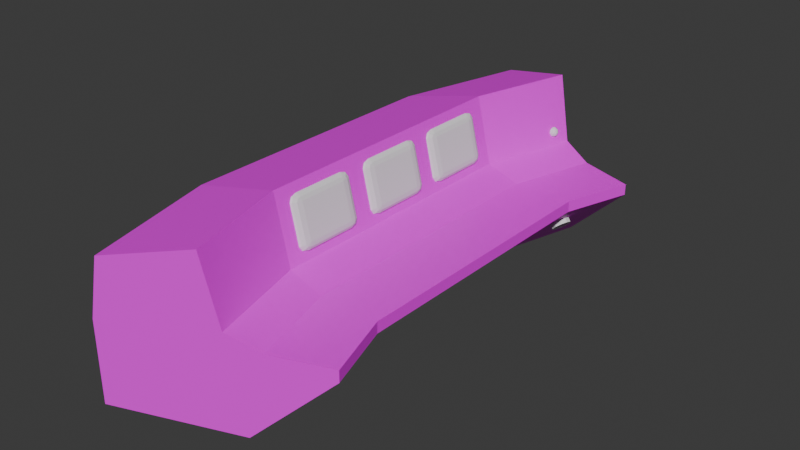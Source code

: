 # Source: Console.blend  (saved by Blender 5.1.30; exported with 4.5.12 LTS)
import bpy
from mathutils import Matrix  # noqa: F401  (used for matrix-valued properties, if any)

bpy.ops.wm.read_factory_settings(use_empty=True)
scene = bpy.context.scene
scene.name = 'Scene'

# ---- collections
col_collection = bpy.data.collections.new('Collection'); scene.collection.children.link(col_collection)

# ---- images (referenced by path relative to the original .blend; pixels are not part of the script)
import os
ASSET_DIR = os.environ.get("B2B_ASSET_DIR", "")  # directory of the original .blend (textures are referenced by path, not embedded)
HERE = os.path.dirname(os.path.abspath(__file__))  # packed textures are extracted next to this script under _unpacked/

def load_image(name, relpath, width, height, colorspace="sRGB"):
    """Load a texture the original file referenced (path relative to the .blend, or extracted next to this script)."""
    p = next((c for c in (os.path.join(HERE, relpath), os.path.join(ASSET_DIR, relpath)) if relpath and os.path.exists(c)), "")
    if p:
        img = bpy.data.images.load(p, check_existing=True)
        img.name = name
    else:  # same state as the original file: an image datablock whose file is absent (Cycles renders it pink)
        img = bpy.data.images.new(name, width, height)
        img.source = "FILE"
        img.filepath = "//" + (relpath or name)
    img.colorspace_settings.name = colorspace
    return img
img_material_001_base_color = load_image('Material.001 Base Color', 'ConsoleTexture.png', 1024, 1024, 'sRGB')
img_material_001_base_color_003 = load_image('Material.001 Base Color.003', 'ConsoleTexture.png', 1024, 1024, 'sRGB')

# ---- materials (node trees are filled in below, after node groups)
mat_material_001 = bpy.data.materials.new('Material.001')
mat_material_001.alpha_threshold = 0.0
mat_material_001.use_backface_culling_lightprobe_volume = False
mat_material_001.roughness = 0.5
mat_material_001.line_color = (0.0, 0.0, 0.0, 1.0)
mat_material_004 = bpy.data.materials.new('Material.004')
mat_material_004.alpha_threshold = 0.0
mat_material_004.use_backface_culling_lightprobe_volume = False
mat_material_004.roughness = 0.5
mat_material_004.line_color = (0.0, 0.0, 0.0, 1.0)

# ---- material node trees
mat_material_001.use_nodes = True; mat_material_001.node_tree.nodes.clear()
_N = mat_material_001.node_tree.nodes; _L = mat_material_001.node_tree.links
n0 = _N.new('ShaderNodeOutputMaterial'); n0.name = 'Material Output'; n0.location = (200, 100)
n1 = _N.new('ShaderNodeBsdfPrincipled'); n1.name = 'Principled BSDF'; n1.location = (-200, 100)
n2 = _N.new('ShaderNodeTexImage'); n2.name = 'Image Texture'; n2.location = (-490, 60)
n2.image = img_material_001_base_color
_L.new(n1.outputs[0], n0.inputs[0])
_L.new(n2.outputs[0], n1.inputs[0])
n0.is_active_output = True
mat_material_004.use_nodes = True; mat_material_004.node_tree.nodes.clear()
_N = mat_material_004.node_tree.nodes; _L = mat_material_004.node_tree.links
n0 = _N.new('ShaderNodeOutputMaterial'); n0.name = 'Material Output'; n0.location = (200, 100)
n1 = _N.new('ShaderNodeBsdfPrincipled'); n1.name = 'Principled BSDF'; n1.location = (-200, 100)
n2 = _N.new('ShaderNodeTexImage'); n2.name = 'Image Texture'; n2.location = (-490, 60)
n2.image = img_material_001_base_color_003
_L.new(n1.outputs[0], n0.inputs[0])
_L.new(n2.outputs[0], n1.inputs[0])
n0.is_active_output = True

# ---- world
world_world = bpy.data.worlds.new('World'); scene.world = world_world
world_world.use_nodes = True; world_world.node_tree.nodes.clear()
_N = world_world.node_tree.nodes; _L = world_world.node_tree.links
n0 = _N.new('ShaderNodeOutputWorld'); n0.name = 'World Output'; n0.location = (200, 100)
n1 = _N.new('ShaderNodeBackground'); n1.name = 'Background'; n1.location = (-200, 100)
n1.inputs[0].default_value = (0.05088, 0.05088, 0.05088, 1.0)
_L.new(n1.outputs[0], n0.inputs[0])
n0.is_active_output = True
world_world.color = (0.05088, 0.05088, 0.05088)
world_world.sun_shadow_jitter_overblur = 0.0

# ---- meshes
me_cube = bpy.data.meshes.new('Cube')
me_cube.from_pydata([(2.0, 2.968, 0.8673), (2.0, 2.968, 0.6312), (0.3617, -2.682, 0.6317), (2.0, -2.968, 0.8673), (2.0, -2.968, 0.6312), (0.3617, 2.682, 0.6317), (-2.436, 2.968, 0.8673), (-2.436, 2.968, -0.8673), (-2.436, -2.968, 0.8673), (-2.436, -2.968, -0.8673), (0.0, -2.968, -0.8673), (-0.3332, -2.968, 2.563), (-2.223, -2.968, 2.104), (-2.223, 2.968, 2.104), (-0.3332, 2.968, 2.563), (0.7155, -2.968, 0.8673), (0.0, -2.968, 1.128), (0.3506, -2.968, -0.8673), (2.0, -2.968, 0.6312), (0.0, 2.968, 1.128), (0.7155, 2.968, 0.8673), (-2.436, -2.968, -0.8673), (-2.436, -2.968, 0.8673), (0.3506, -2.968, -0.8673), (0.3506, 2.968, -0.8673), (2.0, -2.682, 0.6312), (2.0, 2.682, 0.6312), (0.3617, -2.682, -0.8571), (0.3617, 2.682, -0.8571), (2.0, -2.682, 0.6317), (2.0, 2.682, 0.6317), (2.0, -2.968, 0.8673), (0.0, -2.968, -0.8673), (-0.3332, -2.968, 2.563), (-2.223, -2.968, 2.104), (0.7155, -2.968, 0.8673), (0.0, -2.968, 1.128)], [], [(9, 8, 6, 7), (4, 23, 24, 1, 26, 28, 27, 25), (1, 0, 3, 4, 25, 29, 30, 26), (14, 13, 12, 11), (6, 8, 12, 13), (10, 23, 17, 32), (3, 15, 35, 31), (19, 16, 15, 20), (9, 10, 32, 21), (0, 20, 15, 3), (15, 16, 36, 35), (16, 19, 14, 11), (12, 8, 22, 34), (6, 13, 14, 19, 20, 0, 1, 24, 7), (11, 12, 34, 33), (28, 5, 2, 27), (26, 30, 5, 28), (25, 27, 2, 29), (2, 5, 30, 29), (4, 3, 31, 18), (8, 9, 21, 22), (16, 11, 33, 36), (23, 4, 18, 17), (7, 24, 23, 10, 9), (36, 33, 34, 22, 21, 32, 17, 18, 31, 35)])
_uv = me_cube.uv_layers.new(name='UVMap')
_uv.uv.foreach_set('vector', [0.6054, 0.4678, 0.6054, 0.1951, 0.8783, 0.1951, 0.8783, 0.4678, 0.2729, 0.5768, 0.2729, 0.8213, 0.0, 0.8213, 0.0, 0.5768, 0.01314, 0.5768, 0.01314, 0.8196, 0.2598, 0.8196, 0.2598, 0.5768, 0.0, 0.5768, 0.0, 0.5398, 0.2729, 0.5398, 0.2729, 0.5768, 0.2598, 0.5768, 0.2598, 0.5768, 0.01314, 0.5768, 0.01314, 0.5768, 0.7955, 0.4678, 0.9386, 0.4678, 0.9386, 0.7407, 0.7955, 0.7407, 0.8783, 0.1951, 0.6054, 0.1951, 0.6054, 0.0, 0.8783, 0.0, 0.3027, 0.5398, 0.3027, 0.5398, 0.3027, 0.5398, 0.3027, 0.5398, 0.3027, 0.5398, 0.3027, 0.5398, 0.3027, 0.5398, 0.3027, 0.5398, 1.0, -5.842e-09, 1.0, 0.2729, 0.9631, 0.2729, 0.9631, -8.626e-09, 0.3027, 0.5398, 0.3027, 0.5398, 0.3027, 0.5398, 0.3027, 0.5398, 0.8783, -1.503e-08, 0.9631, -8.626e-09, 0.9631, 0.2729, 0.8783, 0.2729, 0.3027, 0.5398, 0.3027, 0.5398, 0.3027, 0.5398, 0.3027, 0.5398, 0.496, 0.5398, 0.496, 0.8128, 0.2729, 0.8128, 0.2729, 0.5398, 0.3027, 0.5398, 0.3027, 0.5398, 0.3027, 0.5398, 0.3027, 0.5398, 0.0, 0.2669, 0.01453, 0.07223, 0.1435, 0.0, 0.1662, 0.2258, 0.215, 0.2669, 0.3027, 0.2669, 0.3027, 0.304, 0.1901, 0.5398, 0.0, 0.5398, 0.3027, 0.5398, 0.3027, 0.5398, 0.3027, 0.5398, 0.3027, 0.5398, 0.01314, 0.8196, 0.01314, 0.5862, 0.2598, 0.5862, 0.2598, 0.8196, 0.7172, 0.7408, 0.7172, 0.7407, 0.829, 0.7407, 0.829, 0.975, 0.9407, 0.7408, 0.829, 0.975, 0.829, 0.7407, 0.9407, 0.7407, 0.7172, 0.7407, 0.7172, 0.9874, 0.6054, 0.9874, 0.6054, 0.7407, 0.3027, 0.5398, 0.3027, 0.5398, 0.3027, 0.5398, 0.3027, 0.5398, 0.3027, 0.5398, 0.3027, 0.5398, 0.3027, 0.5398, 0.3027, 0.5398, 0.3027, 0.5398, 0.3027, 0.5398, 0.3027, 0.5398, 0.3027, 0.5398, 0.3027, 0.5398, 0.3027, 0.5398, 0.3027, 0.5398, 0.3027, 0.5398, 0.7955, 0.7407, 0.6054, 0.7407, 0.6054, 0.4678, 0.6293, 0.4678, 0.7955, 0.4678, 0.4392, 0.2258, 0.4619, 0.0, 0.5909, 0.07223, 0.6054, 0.2669, 0.6054, 0.5398, 0.4392, 0.5398, 0.4152, 0.5398, 0.3027, 0.304, 0.3027, 0.2669, 0.3903, 0.2669])
me_cube.materials.append(mat_material_001)
me_cube.use_mirror_vertex_groups = False
me_cube.update()
me_cube.normals_split_custom_set([tuple(v) for v in zip(*[iter([-1.0, 0.0, 0.0, -1.0, 0.0, 0.0, -1.0, 0.0, 0.0, -1.0, 0.0, 0.0, 0.6724, 0.0, -0.7402, 0.6724, 0.0, -0.7402, 0.6724, 0.0, -0.7402, 0.6724, 0.0, -0.7402, 0.6724, 0.0, -0.7402, 0.6724, 0.0, -0.7402, 0.6724, 0.0, -0.7402, 0.6724, 0.0, -0.7402, 1.0, 0.0, 0.0, 1.0, 0.0, 0.0, 1.0, 0.0, 0.0, 1.0, 0.0, 0.0, 1.0, 0.0, 0.0, 1.0, 0.0, 0.0, 1.0, 0.0, 0.0, 1.0, 0.0, 0.0, -0.236, 0.0, 0.9718, -0.236, 0.0, 0.9718, -0.236, 0.0, 0.9718, -0.236, 0.0, 0.9718, -0.9855, 0.0, 0.1696, -0.9855, 0.0, 0.1696, -0.9855, 0.0, 0.1696, -0.9855, 0.0, 0.1696, 0.0, 0.0, 1.0, 0.0, 0.0, 1.0, 0.0, 0.0, 1.0, 0.0, 0.0, 1.0, 0.0, 0.0, 1.0, 0.0, 0.0, 1.0, 0.0, 0.0, 1.0, 0.0, 0.0, 1.0, 0.3426, 0.0, 0.9395, 0.3426, 0.0, 0.9395, 0.3426, 0.0, 0.9395, 0.3426, 0.0, 0.9395, 0.0, 0.0, 1.0, 0.0, 0.0, 1.0, 0.0, 0.0, 1.0, 0.0, 0.0, 1.0, 0.0, 0.0, 1.0, 0.0, 0.0, 1.0, 0.0, 0.0, 1.0, 0.0, 0.0, 1.0, 0.0, 0.0, 1.0, 0.0, 0.0, 1.0, 0.0, 0.0, 1.0, 0.0, 0.0, 1.0, 0.9741, 0.0, 0.2261, 0.9741, 0.0, 0.2261, 0.9741, 0.0, 0.2261, 0.9741, 0.0, 0.2261, 0.0, 0.0, 1.0, 0.0, 0.0, 1.0, 0.0, 0.0, 1.0, 0.0, 0.0, 1.0, 0.0, 1.0, 9.749e-08, 0.0, 1.0, 9.749e-08, 0.0, 1.0, 9.749e-08, 0.0, 1.0, 9.749e-08, 0.0, 1.0, 9.749e-08, 0.0, 1.0, 9.749e-08, 0.0, 1.0, 9.749e-08, 0.0, 1.0, 9.749e-08, 0.0, 1.0, 9.749e-08, 0.0, 0.0, 1.0, 0.0, 0.0, 1.0, 0.0, 0.0, 1.0, 0.0, 0.0, 1.0, 1.0, 0.0, 0.0, 1.0, 0.0, 0.0, 1.0, 0.0, 0.0, 1.0, 0.0, 0.0, 0.0, -1.0, 0.0, 0.0, -1.0, 0.0, 0.0, -1.0, 0.0, 0.0, -1.0, 0.0, 0.0, 1.0, 0.0, 0.0, 1.0, 0.0, 0.0, 1.0, 0.0, 0.0, 1.0, 0.0, 0.0, 0.0, -1.0, 0.0, 0.0, -1.0, 0.0, 0.0, -1.0, 0.0, 0.0, -1.0, 0.0, 0.0, 0.0, 0.0, 0.0, 0.0, 0.0, 0.0, 0.0, 0.0, 0.0, 0.0, 0.0, 0.0, 0.0, 0.0, 0.0, 0.0, 0.0, 0.0, 0.0, 0.0, 0.0, 0.0, 0.0, 0.0, 1.0, 0.0, 0.0, 1.0, 0.0, 0.0, 1.0, 0.0, 0.0, 1.0, 0.0, 0.0, 1.0, 0.0, 0.0, 1.0, 0.0, 0.0, 1.0, 0.0, 0.0, 1.0, 0.0, 0.0, -1.0, 0.0, 0.0, -1.0, 0.0, 0.0, -1.0, 0.0, 0.0, -1.0, 0.0, 0.0, -1.0, 0.0, -1.0, 9.749e-08, 0.0, -1.0, 9.749e-08, 0.0, -1.0, 9.749e-08, 0.0, -1.0, 9.749e-08, 0.0, -1.0, 9.749e-08, 0.0, -1.0, 9.749e-08, 0.0, -1.0, 9.749e-08, 0.0, -1.0, 9.749e-08, 0.0, -1.0, 9.749e-08, 0.0, -1.0, 9.749e-08])] * 3)])
me_cube_002 = bpy.data.meshes.new('Cube.002')
me_cube_002.from_pydata([(1.212, 0.6924, -0.6924), (0.9087, 0.9248, -0.9248), (1.172, 0.8086, -0.8086), (1.061, 0.8936, -0.8936), (1.212, 0.6924, 0.6924), (0.9087, 0.9248, 0.9248), (1.172, 0.8086, 0.8086), (1.061, 0.8936, 0.8936), (1.212, -0.6964, -0.6827), (0.9087, -1.0, -0.7431), (1.172, -0.8482, -0.7129), (1.061, -0.9593, -0.735), (1.212, -0.6827, -0.6964), (0.9087, -0.7431, -1.0), (1.172, -0.7129, -0.8482), (1.061, -0.735, -0.9593), (1.212, 0.6964, -0.6827), (0.9087, 1.0, -0.7431), (1.172, 0.8482, -0.7129), (1.061, 0.9593, -0.735), (1.212, 0.6827, -0.6964), (0.9087, 0.7431, -1.0), (1.172, 0.7129, -0.8482), (1.061, 0.735, -0.9593), (1.212, 0.6827, 0.6964), (0.9087, 0.7431, 1.0), (1.172, 0.7129, 0.8482), (1.061, 0.735, 0.9593), (1.212, -0.6964, 0.6827), (0.9087, -1.0, 0.7431), (1.172, -0.8482, 0.7129), (1.061, -0.9593, 0.735), (1.212, -0.6827, 0.6964), (0.9087, -0.7431, 1.0), (1.172, -0.7129, 0.8482), (1.061, -0.735, 0.9593), (1.212, -0.6924, -0.6924), (0.9087, -0.9248, -0.9248), (1.172, -0.8086, -0.8086), (1.061, -0.8936, -0.8936), (1.212, -0.6924, 0.6924), (0.9087, -0.9248, 0.9248), (1.172, -0.8086, 0.8086), (1.061, -0.8936, 0.8936), (1.212, 0.6964, 0.6827), (0.9087, 1.0, 0.7431), (1.172, 0.8482, 0.7129), (1.061, 0.9593, 0.735)], [], [(16, 0, 2, 18), (18, 2, 3, 19), (19, 3, 1, 17), (32, 24, 26, 34), (34, 26, 27, 35), (35, 27, 25, 33), (40, 32, 34, 42), (42, 34, 35, 43), (43, 35, 33, 41), (12, 36, 38, 14), (14, 38, 39, 15), (15, 39, 37, 13), (24, 4, 6, 26), (26, 6, 7, 27), (27, 7, 5, 25), (20, 12, 14, 22), (22, 14, 15, 23), (23, 15, 13, 21), (28, 40, 42, 30), (30, 42, 43, 31), (31, 43, 41, 29), (8, 28, 30, 10), (10, 30, 31, 11), (11, 31, 29, 9), (4, 44, 46, 6), (6, 46, 47, 7), (7, 47, 45, 5), (0, 20, 22, 2), (2, 22, 23, 3), (3, 23, 21, 1), (44, 16, 18, 46), (46, 18, 19, 47), (47, 19, 17, 45), (36, 8, 10, 38), (38, 10, 11, 39), (39, 11, 9, 37), (20, 0, 16, 44, 4, 24, 32, 40, 28, 8, 36, 12)])
_uv = me_cube_002.uv_layers.new(name='UVMap')
_uv.uv.foreach_set('vector', [0.2232, 0.767, 0.2247, 0.7708, 0.1751, 0.8199, 0.1624, 0.7798, 0.1624, 0.7798, 0.1751, 0.8199, 0.09203, 0.9012, 0.05292, 0.7879, 0.05292, 0.7879, 0.09203, 0.9012, 0.06025, 0.9316, -0.001204, 0.7876, 0.7715, 0.2242, 0.2286, 0.2242, 0.2156, 0.164, 0.7844, 0.164, 0.7844, 0.164, 0.2156, 0.164, 0.2075, 0.05566, 0.7926, 0.05569, 0.7926, 0.05569, 0.2075, 0.05566, 0.2078, 0.002043, 0.7923, 0.002079, 0.7753, 0.2257, 0.7715, 0.2242, 0.7844, 0.164, 0.8249, 0.1767, 0.8249, 0.1767, 0.7844, 0.164, 0.7926, 0.05569, 0.9075, 0.09485, 0.9075, 0.09485, 0.7926, 0.05569, 0.7923, 0.002079, 0.9387, 0.06394, 0.7714, 0.7724, 0.7753, 0.7709, 0.8248, 0.8199, 0.7844, 0.8325, 0.7844, 0.8325, 0.8248, 0.8199, 0.9075, 0.9017, 0.7925, 0.9409, 0.7925, 0.9409, 0.9075, 0.9017, 0.9387, 0.9326, 0.7922, 0.9945, 0.2286, 0.2242, 0.2247, 0.2257, 0.1752, 0.1766, 0.2156, 0.164, 0.2156, 0.164, 0.1752, 0.1766, 0.09208, 0.09525, 0.2075, 0.05566, 0.2075, 0.05566, 0.09208, 0.09525, 0.0603, 0.0649, 0.2078, 0.002043, 0.2285, 0.7723, 0.7714, 0.7724, 0.7844, 0.8325, 0.2156, 0.8325, 0.2156, 0.8325, 0.7844, 0.8325, 0.7925, 0.9409, 0.2074, 0.9408, 0.2074, 0.9408, 0.7925, 0.9409, 0.7922, 0.9945, 0.2077, 0.9945, 0.7768, 0.2295, 0.7753, 0.2257, 0.8249, 0.1767, 0.8376, 0.2167, 0.8376, 0.2167, 0.8249, 0.1767, 0.9075, 0.09485, 0.9471, 0.2087, 0.9471, 0.2087, 0.9075, 0.09485, 0.9387, 0.06394, 1.001, 0.209, 0.7768, 0.767, 0.7768, 0.2295, 0.8376, 0.2167, 0.8376, 0.7799, 0.8376, 0.7799, 0.8376, 0.2167, 0.9471, 0.2087, 0.947, 0.7879, 0.947, 0.7879, 0.9471, 0.2087, 1.001, 0.209, 1.001, 0.7876, 0.2247, 0.2257, 0.2232, 0.2295, 0.1624, 0.2167, 0.1752, 0.1766, 0.1752, 0.1766, 0.1624, 0.2167, 0.05296, 0.2086, 0.09208, 0.09525, 0.09208, 0.09525, 0.05296, 0.2086, -0.001169, 0.2089, 0.0603, 0.0649, 0.2247, 0.7708, 0.2285, 0.7723, 0.2156, 0.8325, 0.1751, 0.8199, 0.1751, 0.8199, 0.2156, 0.8325, 0.2074, 0.9408, 0.09203, 0.9012, 0.09203, 0.9012, 0.2074, 0.9408, 0.2077, 0.9945, 0.06025, 0.9316, 0.2232, 0.2295, 0.2232, 0.767, 0.1624, 0.7798, 0.1624, 0.2167, 0.1624, 0.2167, 0.1624, 0.7798, 0.05292, 0.7879, 0.05296, 0.2086, 0.05296, 0.2086, 0.05292, 0.7879, -0.001204, 0.7876, -0.001169, 0.2089, 0.7753, 0.7709, 0.7768, 0.767, 0.8376, 0.7799, 0.8248, 0.8199, 0.8248, 0.8199, 0.8376, 0.7799, 0.947, 0.7879, 0.9075, 0.9017, 0.9075, 0.9017, 0.947, 0.7879, 1.001, 0.7876, 0.9387, 0.9326, 0.2285, 0.7723, 0.2247, 0.7708, 0.2232, 0.767, 0.2232, 0.2295, 0.2247, 0.2257, 0.2286, 0.2242, 0.7715, 0.2242, 0.7753, 0.2257, 0.7768, 0.2295, 0.7768, 0.767, 0.7753, 0.7709, 0.7714, 0.7724])
me_cube_002.update()
me_cube_003 = bpy.data.meshes.new('Cube.003')
me_cube_003.from_pydata([(1.212, 0.6924, -0.6924), (0.9087, 0.9248, -0.9248), (1.172, 0.8086, -0.8086), (1.061, 0.8936, -0.8936), (1.212, 0.6924, 0.6924), (0.9087, 0.9248, 0.9248), (1.172, 0.8086, 0.8086), (1.061, 0.8936, 0.8936), (1.212, -0.6964, -0.6827), (0.9087, -1.0, -0.7431), (1.172, -0.8482, -0.7129), (1.061, -0.9593, -0.735), (1.212, -0.6827, -0.6964), (0.9087, -0.7431, -1.0), (1.172, -0.7129, -0.8482), (1.061, -0.735, -0.9593), (1.212, 0.6964, -0.6827), (0.9087, 1.0, -0.7431), (1.172, 0.8482, -0.7129), (1.061, 0.9593, -0.735), (1.212, 0.6827, -0.6964), (0.9087, 0.7431, -1.0), (1.172, 0.7129, -0.8482), (1.061, 0.735, -0.9593), (1.212, 0.6827, 0.6964), (0.9087, 0.7431, 1.0), (1.172, 0.7129, 0.8482), (1.061, 0.735, 0.9593), (1.212, -0.6964, 0.6827), (0.9087, -1.0, 0.7431), (1.172, -0.8482, 0.7129), (1.061, -0.9593, 0.735), (1.212, -0.6827, 0.6964), (0.9087, -0.7431, 1.0), (1.172, -0.7129, 0.8482), (1.061, -0.735, 0.9593), (1.212, -0.6924, -0.6924), (0.9087, -0.9248, -0.9248), (1.172, -0.8086, -0.8086), (1.061, -0.8936, -0.8936), (1.212, -0.6924, 0.6924), (0.9087, -0.9248, 0.9248), (1.172, -0.8086, 0.8086), (1.061, -0.8936, 0.8936), (1.212, 0.6964, 0.6827), (0.9087, 1.0, 0.7431), (1.172, 0.8482, 0.7129), (1.061, 0.9593, 0.735)], [], [(16, 0, 2, 18), (18, 2, 3, 19), (19, 3, 1, 17), (32, 24, 26, 34), (34, 26, 27, 35), (35, 27, 25, 33), (40, 32, 34, 42), (42, 34, 35, 43), (43, 35, 33, 41), (12, 36, 38, 14), (14, 38, 39, 15), (15, 39, 37, 13), (24, 4, 6, 26), (26, 6, 7, 27), (27, 7, 5, 25), (20, 12, 14, 22), (22, 14, 15, 23), (23, 15, 13, 21), (28, 40, 42, 30), (30, 42, 43, 31), (31, 43, 41, 29), (8, 28, 30, 10), (10, 30, 31, 11), (11, 31, 29, 9), (4, 44, 46, 6), (6, 46, 47, 7), (7, 47, 45, 5), (0, 20, 22, 2), (2, 22, 23, 3), (3, 23, 21, 1), (44, 16, 18, 46), (46, 18, 19, 47), (47, 19, 17, 45), (36, 8, 10, 38), (38, 10, 11, 39), (39, 11, 9, 37), (20, 0, 16, 44, 4, 24, 32, 40, 28, 8, 36, 12)])
_uv = me_cube_003.uv_layers.new(name='UVMap')
_uv.uv.foreach_set('vector', [0.2232, 0.767, 0.2247, 0.7708, 0.1751, 0.8199, 0.1624, 0.7798, 0.1624, 0.7798, 0.1751, 0.8199, 0.09203, 0.9012, 0.05292, 0.7879, 0.05292, 0.7879, 0.09203, 0.9012, 0.06025, 0.9316, -0.001204, 0.7876, 0.7715, 0.2242, 0.2286, 0.2242, 0.2156, 0.164, 0.7844, 0.164, 0.7844, 0.164, 0.2156, 0.164, 0.2075, 0.05566, 0.7926, 0.05569, 0.7926, 0.05569, 0.2075, 0.05566, 0.2078, 0.002043, 0.7923, 0.002079, 0.7753, 0.2257, 0.7715, 0.2242, 0.7844, 0.164, 0.8249, 0.1767, 0.8249, 0.1767, 0.7844, 0.164, 0.7926, 0.05569, 0.9075, 0.09485, 0.9075, 0.09485, 0.7926, 0.05569, 0.7923, 0.002079, 0.9387, 0.06394, 0.7714, 0.7724, 0.7753, 0.7709, 0.8248, 0.8199, 0.7844, 0.8325, 0.7844, 0.8325, 0.8248, 0.8199, 0.9075, 0.9017, 0.7925, 0.9409, 0.7925, 0.9409, 0.9075, 0.9017, 0.9387, 0.9326, 0.7922, 0.9945, 0.2286, 0.2242, 0.2247, 0.2257, 0.1752, 0.1766, 0.2156, 0.164, 0.2156, 0.164, 0.1752, 0.1766, 0.09208, 0.09525, 0.2075, 0.05566, 0.2075, 0.05566, 0.09208, 0.09525, 0.0603, 0.0649, 0.2078, 0.002043, 0.2285, 0.7723, 0.7714, 0.7724, 0.7844, 0.8325, 0.2156, 0.8325, 0.2156, 0.8325, 0.7844, 0.8325, 0.7925, 0.9409, 0.2074, 0.9408, 0.2074, 0.9408, 0.7925, 0.9409, 0.7922, 0.9945, 0.2077, 0.9945, 0.7768, 0.2295, 0.7753, 0.2257, 0.8249, 0.1767, 0.8376, 0.2167, 0.8376, 0.2167, 0.8249, 0.1767, 0.9075, 0.09485, 0.9471, 0.2087, 0.9471, 0.2087, 0.9075, 0.09485, 0.9387, 0.06394, 1.001, 0.209, 0.7768, 0.767, 0.7768, 0.2295, 0.8376, 0.2167, 0.8376, 0.7799, 0.8376, 0.7799, 0.8376, 0.2167, 0.9471, 0.2087, 0.947, 0.7879, 0.947, 0.7879, 0.9471, 0.2087, 1.001, 0.209, 1.001, 0.7876, 0.2247, 0.2257, 0.2232, 0.2295, 0.1624, 0.2167, 0.1752, 0.1766, 0.1752, 0.1766, 0.1624, 0.2167, 0.05296, 0.2086, 0.09208, 0.09525, 0.09208, 0.09525, 0.05296, 0.2086, -0.001169, 0.2089, 0.0603, 0.0649, 0.2247, 0.7708, 0.2285, 0.7723, 0.2156, 0.8325, 0.1751, 0.8199, 0.1751, 0.8199, 0.2156, 0.8325, 0.2074, 0.9408, 0.09203, 0.9012, 0.09203, 0.9012, 0.2074, 0.9408, 0.2077, 0.9945, 0.06025, 0.9316, 0.2232, 0.2295, 0.2232, 0.767, 0.1624, 0.7798, 0.1624, 0.2167, 0.1624, 0.2167, 0.1624, 0.7798, 0.05292, 0.7879, 0.05296, 0.2086, 0.05296, 0.2086, 0.05292, 0.7879, -0.001204, 0.7876, -0.001169, 0.2089, 0.7753, 0.7709, 0.7768, 0.767, 0.8376, 0.7799, 0.8248, 0.8199, 0.8248, 0.8199, 0.8376, 0.7799, 0.947, 0.7879, 0.9075, 0.9017, 0.9075, 0.9017, 0.947, 0.7879, 1.001, 0.7876, 0.9387, 0.9326, 0.2285, 0.7723, 0.2247, 0.7708, 0.2232, 0.767, 0.2232, 0.2295, 0.2247, 0.2257, 0.2286, 0.2242, 0.7715, 0.2242, 0.7753, 0.2257, 0.7768, 0.2295, 0.7768, 0.767, 0.7753, 0.7709, 0.7714, 0.7724])
me_cube_003.update()
me_cube_004 = bpy.data.meshes.new('Cube.004')
me_cube_004.from_pydata([(1.212, 0.6924, -0.6924), (0.9087, 0.9248, -0.9248), (1.172, 0.8086, -0.8086), (1.061, 0.8936, -0.8936), (1.212, 0.6924, 0.6924), (0.9087, 0.9248, 0.9248), (1.172, 0.8086, 0.8086), (1.061, 0.8936, 0.8936), (1.212, -0.6964, -0.6827), (0.9087, -1.0, -0.7431), (1.172, -0.8482, -0.7129), (1.061, -0.9593, -0.735), (1.212, -0.6827, -0.6964), (0.9087, -0.7431, -1.0), (1.172, -0.7129, -0.8482), (1.061, -0.735, -0.9593), (1.212, 0.6964, -0.6827), (0.9087, 1.0, -0.7431), (1.172, 0.8482, -0.7129), (1.061, 0.9593, -0.735), (1.212, 0.6827, -0.6964), (0.9087, 0.7431, -1.0), (1.172, 0.7129, -0.8482), (1.061, 0.735, -0.9593), (1.212, 0.6827, 0.6964), (0.9087, 0.7431, 1.0), (1.172, 0.7129, 0.8482), (1.061, 0.735, 0.9593), (1.212, -0.6964, 0.6827), (0.9087, -1.0, 0.7431), (1.172, -0.8482, 0.7129), (1.061, -0.9593, 0.735), (1.212, -0.6827, 0.6964), (0.9087, -0.7431, 1.0), (1.172, -0.7129, 0.8482), (1.061, -0.735, 0.9593), (1.212, -0.6924, -0.6924), (0.9087, -0.9248, -0.9248), (1.172, -0.8086, -0.8086), (1.061, -0.8936, -0.8936), (1.212, -0.6924, 0.6924), (0.9087, -0.9248, 0.9248), (1.172, -0.8086, 0.8086), (1.061, -0.8936, 0.8936), (1.212, 0.6964, 0.6827), (0.9087, 1.0, 0.7431), (1.172, 0.8482, 0.7129), (1.061, 0.9593, 0.735)], [], [(16, 0, 2, 18), (18, 2, 3, 19), (19, 3, 1, 17), (32, 24, 26, 34), (34, 26, 27, 35), (35, 27, 25, 33), (40, 32, 34, 42), (42, 34, 35, 43), (43, 35, 33, 41), (12, 36, 38, 14), (14, 38, 39, 15), (15, 39, 37, 13), (24, 4, 6, 26), (26, 6, 7, 27), (27, 7, 5, 25), (20, 12, 14, 22), (22, 14, 15, 23), (23, 15, 13, 21), (28, 40, 42, 30), (30, 42, 43, 31), (31, 43, 41, 29), (8, 28, 30, 10), (10, 30, 31, 11), (11, 31, 29, 9), (4, 44, 46, 6), (6, 46, 47, 7), (7, 47, 45, 5), (0, 20, 22, 2), (2, 22, 23, 3), (3, 23, 21, 1), (44, 16, 18, 46), (46, 18, 19, 47), (47, 19, 17, 45), (36, 8, 10, 38), (38, 10, 11, 39), (39, 11, 9, 37), (20, 0, 16, 44, 4, 24, 32, 40, 28, 8, 36, 12)])
_uv = me_cube_004.uv_layers.new(name='UVMap')
_uv.uv.foreach_set('vector', [0.2232, 0.767, 0.2247, 0.7708, 0.1751, 0.8199, 0.1624, 0.7798, 0.1624, 0.7798, 0.1751, 0.8199, 0.09203, 0.9012, 0.05292, 0.7879, 0.05292, 0.7879, 0.09203, 0.9012, 0.06025, 0.9316, -0.001204, 0.7876, 0.7715, 0.2242, 0.2286, 0.2242, 0.2156, 0.164, 0.7844, 0.164, 0.7844, 0.164, 0.2156, 0.164, 0.2075, 0.05566, 0.7926, 0.05569, 0.7926, 0.05569, 0.2075, 0.05566, 0.2078, 0.002043, 0.7923, 0.002079, 0.7753, 0.2257, 0.7715, 0.2242, 0.7844, 0.164, 0.8249, 0.1767, 0.8249, 0.1767, 0.7844, 0.164, 0.7926, 0.05569, 0.9075, 0.09485, 0.9075, 0.09485, 0.7926, 0.05569, 0.7923, 0.002079, 0.9387, 0.06394, 0.7714, 0.7724, 0.7753, 0.7709, 0.8248, 0.8199, 0.7844, 0.8325, 0.7844, 0.8325, 0.8248, 0.8199, 0.9075, 0.9017, 0.7925, 0.9409, 0.7925, 0.9409, 0.9075, 0.9017, 0.9387, 0.9326, 0.7922, 0.9945, 0.2286, 0.2242, 0.2247, 0.2257, 0.1752, 0.1766, 0.2156, 0.164, 0.2156, 0.164, 0.1752, 0.1766, 0.09208, 0.09525, 0.2075, 0.05566, 0.2075, 0.05566, 0.09208, 0.09525, 0.0603, 0.0649, 0.2078, 0.002043, 0.2285, 0.7723, 0.7714, 0.7724, 0.7844, 0.8325, 0.2156, 0.8325, 0.2156, 0.8325, 0.7844, 0.8325, 0.7925, 0.9409, 0.2074, 0.9408, 0.2074, 0.9408, 0.7925, 0.9409, 0.7922, 0.9945, 0.2077, 0.9945, 0.7768, 0.2295, 0.7753, 0.2257, 0.8249, 0.1767, 0.8376, 0.2167, 0.8376, 0.2167, 0.8249, 0.1767, 0.9075, 0.09485, 0.9471, 0.2087, 0.9471, 0.2087, 0.9075, 0.09485, 0.9387, 0.06394, 1.001, 0.209, 0.7768, 0.767, 0.7768, 0.2295, 0.8376, 0.2167, 0.8376, 0.7799, 0.8376, 0.7799, 0.8376, 0.2167, 0.9471, 0.2087, 0.947, 0.7879, 0.947, 0.7879, 0.9471, 0.2087, 1.001, 0.209, 1.001, 0.7876, 0.2247, 0.2257, 0.2232, 0.2295, 0.1624, 0.2167, 0.1752, 0.1766, 0.1752, 0.1766, 0.1624, 0.2167, 0.05296, 0.2086, 0.09208, 0.09525, 0.09208, 0.09525, 0.05296, 0.2086, -0.001169, 0.2089, 0.0603, 0.0649, 0.2247, 0.7708, 0.2285, 0.7723, 0.2156, 0.8325, 0.1751, 0.8199, 0.1751, 0.8199, 0.2156, 0.8325, 0.2074, 0.9408, 0.09203, 0.9012, 0.09203, 0.9012, 0.2074, 0.9408, 0.2077, 0.9945, 0.06025, 0.9316, 0.2232, 0.2295, 0.2232, 0.767, 0.1624, 0.7798, 0.1624, 0.2167, 0.1624, 0.2167, 0.1624, 0.7798, 0.05292, 0.7879, 0.05296, 0.2086, 0.05296, 0.2086, 0.05292, 0.7879, -0.001204, 0.7876, -0.001169, 0.2089, 0.7753, 0.7709, 0.7768, 0.767, 0.8376, 0.7799, 0.8248, 0.8199, 0.8248, 0.8199, 0.8376, 0.7799, 0.947, 0.7879, 0.9075, 0.9017, 0.9075, 0.9017, 0.947, 0.7879, 1.001, 0.7876, 0.9387, 0.9326, 0.2285, 0.7723, 0.2247, 0.7708, 0.2232, 0.767, 0.2232, 0.2295, 0.2247, 0.2257, 0.2286, 0.2242, 0.7715, 0.2242, 0.7753, 0.2257, 0.7768, 0.2295, 0.7768, 0.767, 0.7753, 0.7709, 0.7714, 0.7724])
me_cube_004.update()
me_icosphere = bpy.data.meshes.new('Icosphere')
me_icosphere.from_pydata([(0.0, 0.0, -1.0), (0.7236, -0.5257, -0.4472), (-0.2764, -0.8506, -0.4472), (-0.8944, 0.0, -0.4472), (-0.2764, 0.8506, -0.4472), (0.7236, 0.5257, -0.4472), (0.2764, -0.8506, 0.4472), (-0.7236, -0.5257, 0.4472), (-0.7236, 0.5257, 0.4472), (0.2764, 0.8506, 0.4472), (0.8944, 0.0, 0.4472), (0.0, 0.0, 1.0), (-0.1625, -0.5, -0.8507), (0.4253, -0.309, -0.8507), (0.2629, -0.809, -0.5257), (0.8506, 0.0, -0.5257), (0.4253, 0.309, -0.8507), (-0.5257, 0.0, -0.8507), (-0.6882, -0.5, -0.5257), (-0.1625, 0.5, -0.8507), (-0.6882, 0.5, -0.5257), (0.2629, 0.809, -0.5257), (0.9511, -0.309, 0.0), (0.9511, 0.309, 0.0), (0.0, -1.0, 0.0), (0.5878, -0.809, 0.0), (-0.9511, -0.309, 0.0), (-0.5878, -0.809, 0.0), (-0.5878, 0.809, 0.0), (-0.9511, 0.309, 0.0), (0.5878, 0.809, 0.0), (0.0, 1.0, 0.0), (0.6882, -0.5, 0.5257), (-0.2629, -0.809, 0.5257), (-0.8506, 0.0, 0.5257), (-0.2629, 0.809, 0.5257), (0.6882, 0.5, 0.5257), (0.1625, -0.5, 0.8507), (0.5257, 0.0, 0.8507), (-0.4253, -0.309, 0.8507), (-0.4253, 0.309, 0.8507), (0.1625, 0.5, 0.8507)], [], [(0, 13, 12), (1, 13, 15), (0, 12, 17), (0, 17, 19), (0, 19, 16), (1, 15, 22), (2, 14, 24), (3, 18, 26), (4, 20, 28), (5, 21, 30), (1, 22, 25), (2, 24, 27), (3, 26, 29), (4, 28, 31), (5, 30, 23), (6, 32, 37), (7, 33, 39), (8, 34, 40), (9, 35, 41), (10, 36, 38), (38, 41, 11), (38, 36, 41), (36, 9, 41), (41, 40, 11), (41, 35, 40), (35, 8, 40), (40, 39, 11), (40, 34, 39), (34, 7, 39), (39, 37, 11), (39, 33, 37), (33, 6, 37), (37, 38, 11), (37, 32, 38), (32, 10, 38), (23, 36, 10), (23, 30, 36), (30, 9, 36), (31, 35, 9), (31, 28, 35), (28, 8, 35), (29, 34, 8), (29, 26, 34), (26, 7, 34), (27, 33, 7), (27, 24, 33), (24, 6, 33), (25, 32, 6), (25, 22, 32), (22, 10, 32), (30, 31, 9), (30, 21, 31), (21, 4, 31), (28, 29, 8), (28, 20, 29), (20, 3, 29), (26, 27, 7), (26, 18, 27), (18, 2, 27), (24, 25, 6), (24, 14, 25), (14, 1, 25), (22, 23, 10), (22, 15, 23), (15, 5, 23), (16, 21, 5), (16, 19, 21), (19, 4, 21), (19, 20, 4), (19, 17, 20), (17, 3, 20), (17, 18, 3), (17, 12, 18), (12, 2, 18), (15, 16, 5), (15, 13, 16), (13, 0, 16), (12, 14, 2), (12, 13, 14), (13, 1, 14)])
_uv = me_icosphere.uv_layers.new(name='UVMap')
_uv.uv.foreach_set('vector', [0.1818, 0.0, 0.2273, 0.07873, 0.1364, 0.07873, 0.2727, 0.1575, 0.3182, 0.07873, 0.3636, 0.1575, 0.9091, 0.0, 0.9545, 0.07873, 0.8636, 0.07873, 0.7273, 0.0, 0.7727, 0.07873, 0.6818, 0.07873, 0.5455, 0.0, 0.5909, 0.07873, 0.5, 0.07873, 0.2727, 0.1575, 0.3636, 0.1575, 0.3182, 0.2362, 0.09091, 0.1575, 0.1818, 0.1575, 0.1364, 0.2362, 0.8182, 0.1575, 0.9091, 0.1575, 0.8636, 0.2362, 0.6364, 0.1575, 0.7273, 0.1575, 0.6818, 0.2362, 0.4545, 0.1575, 0.5455, 0.1575, 0.5, 0.2362, 0.2727, 0.1575, 0.3182, 0.2362, 0.2273, 0.2362, 0.09091, 0.1575, 0.1364, 0.2362, 0.04546, 0.2362, 0.8182, 0.1575, 0.8636, 0.2362, 0.7727, 0.2362, 0.6364, 0.1575, 0.6818, 0.2362, 0.5909, 0.2362, 0.4545, 0.1575, 0.5, 0.2362, 0.4091, 0.2362, 0.1818, 0.3149, 0.2727, 0.3149, 0.2273, 0.3937, 0.0, 0.3149, 0.09091, 0.3149, 0.04546, 0.3937, 0.7273, 0.3149, 0.8182, 0.3149, 0.7727, 0.3937, 0.5455, 0.3149, 0.6364, 0.3149, 0.5909, 0.3937, 0.3636, 0.3149, 0.4545, 0.3149, 0.4091, 0.3937, 0.4091, 0.3937, 0.5, 0.3937, 0.4545, 0.4724, 0.4091, 0.3937, 0.4545, 0.3149, 0.5, 0.3937, 0.4545, 0.3149, 0.5455, 0.3149, 0.5, 0.3937, 0.5909, 0.3937, 0.6818, 0.3937, 0.6364, 0.4724, 0.5909, 0.3937, 0.6364, 0.3149, 0.6818, 0.3937, 0.6364, 0.3149, 0.7273, 0.3149, 0.6818, 0.3937, 0.7727, 0.3937, 0.8636, 0.3937, 0.8182, 0.4724, 0.7727, 0.3937, 0.8182, 0.3149, 0.8636, 0.3937, 0.8182, 0.3149, 0.9091, 0.3149, 0.8636, 0.3937, 0.04546, 0.3937, 0.1364, 0.3937, 0.09091, 0.4724, 0.04546, 0.3937, 0.09091, 0.3149, 0.1364, 0.3937, 0.09091, 0.3149, 0.1818, 0.3149, 0.1364, 0.3937, 0.2273, 0.3937, 0.3182, 0.3937, 0.2727, 0.4724, 0.2273, 0.3937, 0.2727, 0.3149, 0.3182, 0.3937, 0.2727, 0.3149, 0.3636, 0.3149, 0.3182, 0.3937, 0.4091, 0.2362, 0.4545, 0.3149, 0.3636, 0.3149, 0.4091, 0.2362, 0.5, 0.2362, 0.4545, 0.3149, 0.5, 0.2362, 0.5455, 0.3149, 0.4545, 0.3149, 0.5909, 0.2362, 0.6364, 0.3149, 0.5455, 0.3149, 0.5909, 0.2362, 0.6818, 0.2362, 0.6364, 0.3149, 0.6818, 0.2362, 0.7273, 0.3149, 0.6364, 0.3149, 0.7727, 0.2362, 0.8182, 0.3149, 0.7273, 0.3149, 0.7727, 0.2362, 0.8636, 0.2362, 0.8182, 0.3149, 0.8636, 0.2362, 0.9091, 0.3149, 0.8182, 0.3149, 0.04546, 0.2362, 0.09091, 0.3149, 0.0, 0.3149, 0.04546, 0.2362, 0.1364, 0.2362, 0.09091, 0.3149, 0.1364, 0.2362, 0.1818, 0.3149, 0.09091, 0.3149, 0.2273, 0.2362, 0.2727, 0.3149, 0.1818, 0.3149, 0.2273, 0.2362, 0.3182, 0.2362, 0.2727, 0.3149, 0.3182, 0.2362, 0.3636, 0.3149, 0.2727, 0.3149, 0.5, 0.2362, 0.5909, 0.2362, 0.5455, 0.3149, 0.5, 0.2362, 0.5455, 0.1575, 0.5909, 0.2362, 0.5455, 0.1575, 0.6364, 0.1575, 0.5909, 0.2362, 0.6818, 0.2362, 0.7727, 0.2362, 0.7273, 0.3149, 0.6818, 0.2362, 0.7273, 0.1575, 0.7727, 0.2362, 0.7273, 0.1575, 0.8182, 0.1575, 0.7727, 0.2362, 0.8636, 0.2362, 0.9545, 0.2362, 0.9091, 0.3149, 0.8636, 0.2362, 0.9091, 0.1575, 0.9545, 0.2362, 0.9091, 0.1575, 1.0, 0.1575, 0.9545, 0.2362, 0.1364, 0.2362, 0.2273, 0.2362, 0.1818, 0.3149, 0.1364, 0.2362, 0.1818, 0.1575, 0.2273, 0.2362, 0.1818, 0.1575, 0.2727, 0.1575, 0.2273, 0.2362, 0.3182, 0.2362, 0.4091, 0.2362, 0.3636, 0.3149, 0.3182, 0.2362, 0.3636, 0.1575, 0.4091, 0.2362, 0.3636, 0.1575, 0.4545, 0.1575, 0.4091, 0.2362, 0.5, 0.07873, 0.5455, 0.1575, 0.4545, 0.1575, 0.5, 0.07873, 0.5909, 0.07873, 0.5455, 0.1575, 0.5909, 0.07873, 0.6364, 0.1575, 0.5455, 0.1575, 0.6818, 0.07873, 0.7273, 0.1575, 0.6364, 0.1575, 0.6818, 0.07873, 0.7727, 0.07873, 0.7273, 0.1575, 0.7727, 0.07873, 0.8182, 0.1575, 0.7273, 0.1575, 0.8636, 0.07873, 0.9091, 0.1575, 0.8182, 0.1575, 0.8636, 0.07873, 0.9545, 0.07873, 0.9091, 0.1575, 0.9545, 0.07873, 1.0, 0.1575, 0.9091, 0.1575, 0.3636, 0.1575, 0.4091, 0.07873, 0.4545, 0.1575, 0.3636, 0.1575, 0.3182, 0.07873, 0.4091, 0.07873, 0.3182, 0.07873, 0.3636, 0.0, 0.4091, 0.07873, 0.1364, 0.07873, 0.1818, 0.1575, 0.09091, 0.1575, 0.1364, 0.07873, 0.2273, 0.07873, 0.1818, 0.1575, 0.2273, 0.07873, 0.2727, 0.1575, 0.1818, 0.1575])
me_icosphere.update()
me_cube_005 = bpy.data.meshes.new('Cube.005')
me_cube_005.from_pydata([(0.3091, 1.11, -1.678), (1.959, 1.11, -0.1793), (-2.478, 1.11, -1.678), (-2.478, 1.11, 0.05678), (1.959, 1.11, 0.05678), (-0.3746, 1.11, 1.753), (-2.265, 1.11, 1.294), (0.674, 1.11, 0.05678), (-0.04146, 1.11, 0.3177), (0.2376, -1.134, 1.753), (0.5506, -1.02, 0.3177), (0.88, -0.9002, -1.678), (2.43, -0.3353, 0.05678), (1.223, -0.7753, 0.05678), (-1.538, -1.782, 1.294), (-1.738, -1.855, -1.678), (2.43, -0.3353, -0.1793), (-1.738, -1.855, 0.05678)], [], [(2, 0, 11, 15), (8, 7, 4, 1, 0, 2, 3, 6, 5), (1, 4, 12, 16), (11, 16, 12, 13, 10, 9, 14, 17, 15), (5, 6, 14, 9), (6, 3, 17, 14), (3, 2, 15, 17), (4, 7, 13, 12), (7, 8, 10, 13), (8, 5, 9, 10), (0, 1, 16, 11)])
_uv = me_cube_005.uv_layers.new(name='UVMap')
_uv.uv.foreach_set('vector', [0.7955, 0.4678, 0.6054, 0.4678, 0.6054, 0.4678, 0.7955, 0.4678, 1.0, 0.2729, 0.9631, 0.2729, 0.8783, 0.2729, 0.2729, 0.5768, 0.2729, 0.8213, 0.7955, 0.4678, 0.6054, 0.1951, 0.6054, 0.0, 0.7955, 0.7407, 0.2729, 0.5768, 0.2729, 0.5398, 0.2729, 0.5398, 0.2729, 0.5768, 0.1125, 0.5398, 0.0, 0.304, 0.0, 0.2669, 0.08765, 0.2669, 0.1365, 0.2258, 0.1592, 0.0, 0.2882, 0.07223, 0.3027, 0.2669, 0.3027, 0.5398, 0.7955, 0.7407, 0.9386, 0.7407, 0.9386, 0.7407, 0.7955, 0.7407, 0.6054, 0.0, 0.6054, 0.1951, 0.6054, 0.1951, 0.6054, 0.0, 0.6054, 0.1951, 0.6054, 0.4678, 0.6054, 0.4678, 0.6054, 0.1951, 0.8783, 0.2729, 0.9631, 0.2729, 0.9631, 0.2729, 0.8783, 0.2729, 0.9631, 0.2729, 1.0, 0.2729, 1.0, 0.2729, 0.9631, 0.2729, 0.496, 0.5398, 0.2729, 0.5398, 0.2729, 0.5398, 0.496, 0.5398, 0.2729, 0.8213, 0.2729, 0.5768, 0.2729, 0.5768, 0.2729, 0.8213])
me_cube_005.materials.append(mat_material_001)
me_cube_005.use_mirror_vertex_groups = False
me_cube_005.update()
me_cube_005.normals_split_custom_set([tuple(v) for v in zip(*[iter([0.0, 0.0, -1.0, 0.0, 0.0, -1.0, 0.0, 0.0, -1.0, 0.0, 0.0, -1.0, 0.0, 1.0, 0.0, 0.0, 1.0, 0.0, 0.0, 1.0, 0.0, 0.0, 1.0, 0.0, 0.0, 1.0, 0.0, 0.0, 1.0, 0.0, 0.0, 1.0, 0.0, 0.0, 1.0, 0.0, 0.0, 1.0, 0.0, 0.9508, 0.3099, 0.0, 0.9508, 0.3099, 0.0, 0.9508, 0.3099, 0.0, 0.9508, 0.3099, 0.0, 0.3425, -0.9395, 5.789e-08, 0.3425, -0.9395, 5.789e-08, 0.3425, -0.9395, 5.789e-08, 0.3425, -0.9395, 5.789e-08, 0.3425, -0.9395, 5.789e-08, 0.3425, -0.9395, 5.789e-08, 0.3425, -0.9395, 5.789e-08, 0.3425, -0.9395, 5.789e-08, 0.3425, -0.9395, 5.789e-08, -0.2324, -0.06057, 0.9707, -0.2324, -0.06057, 0.9707, -0.2324, -0.06057, 0.9707, -0.2324, -0.06057, 0.9707, -0.9565, -0.2394, 0.1667, -0.9565, -0.2394, 0.1667, -0.9565, -0.2394, 0.1667, -0.9565, -0.2394, 0.1667, -0.9703, -0.242, 0.0, -0.9703, -0.242, 0.0, -0.9703, -0.242, 0.0, -0.9703, -0.242, 0.0, 8.517e-10, 0.0, 1.0, 8.517e-10, 0.0, 1.0, 8.517e-10, 0.0, 1.0, 8.517e-10, 0.0, 1.0, 0.3356, 0.09533, 0.9372, 0.3356, 0.09533, 0.9372, 0.3356, 0.09533, 0.9372, 0.3356, 0.09533, 0.9372, 0.9401, 0.2588, 0.2219, 0.9401, 0.2588, 0.2219, 0.9401, 0.2588, 0.2219, 0.9401, 0.2588, 0.2219, 0.6516, 0.1965, -0.7326, 0.6516, 0.1965, -0.7326, 0.6516, 0.1965, -0.7326, 0.6516, 0.1965, -0.7326])] * 3)])
me_cube_006 = bpy.data.meshes.new('Cube.006')
me_cube_006.from_pydata([(0.3091, -1.11, -1.678), (1.959, -1.11, -0.1793), (-2.478, -1.11, -1.678), (-2.478, -1.11, 0.05678), (1.959, -1.11, 0.05678), (-0.3746, -1.11, 1.753), (-2.265, -1.11, 1.294), (0.674, -1.11, 0.05678), (-0.04146, -1.11, 0.3177), (0.2376, 1.134, 1.753), (0.5506, 1.02, 0.3177), (0.88, 0.9002, -1.678), (2.43, 0.3353, 0.05678), (1.223, 0.7753, 0.05678), (-1.538, 1.782, 1.294), (-1.738, 1.855, -1.678), (2.43, 0.3353, -0.1793), (-1.738, 1.855, 0.05678)], [], [(2, 15, 11, 0), (8, 5, 6, 3, 2, 0, 1, 4, 7), (1, 16, 12, 4), (11, 15, 17, 14, 9, 10, 13, 12, 16), (5, 9, 14, 6), (6, 14, 17, 3), (3, 17, 15, 2), (4, 12, 13, 7), (7, 13, 10, 8), (8, 10, 9, 5), (0, 11, 16, 1)])
_uv = me_cube_006.uv_layers.new(name='UVMap')
_uv.uv.foreach_set('vector', [0.7955, 0.4678, 0.7955, 0.4678, 0.6054, 0.4678, 0.6054, 0.4678, 1.0, 0.2729, 0.7955, 0.7407, 0.6054, 0.0, 0.6054, 0.1951, 0.7955, 0.4678, 0.2729, 0.8213, 0.2729, 0.5768, 0.8783, 0.2729, 0.9631, 0.2729, 0.2729, 0.5768, 0.2729, 0.5768, 0.2729, 0.5398, 0.2729, 0.5398, 0.1125, 0.5398, 0.3027, 0.5398, 0.3027, 0.2669, 0.2882, 0.07223, 0.1592, 0.0, 0.1365, 0.2258, 0.08765, 0.2669, 0.0, 0.2669, 0.0, 0.304, 0.7955, 0.7407, 0.7955, 0.7407, 0.9386, 0.7407, 0.9386, 0.7407, 0.6054, 0.0, 0.6054, 0.0, 0.6054, 0.1951, 0.6054, 0.1951, 0.6054, 0.1951, 0.6054, 0.1951, 0.6054, 0.4678, 0.6054, 0.4678, 0.8783, 0.2729, 0.8783, 0.2729, 0.9631, 0.2729, 0.9631, 0.2729, 0.9631, 0.2729, 0.9631, 0.2729, 1.0, 0.2729, 1.0, 0.2729, 0.496, 0.5398, 0.496, 0.5398, 0.2729, 0.5398, 0.2729, 0.5398, 0.2729, 0.8213, 0.2729, 0.8213, 0.2729, 0.5768, 0.2729, 0.5768])
me_cube_006.materials.append(mat_material_004)
me_cube_006.use_mirror_vertex_groups = False
me_cube_006.update()
me_cube_006.normals_split_custom_set([tuple(v) for v in zip(*[iter([0.0, 0.0, -1.0, 0.0, 0.0, -1.0, 0.0, 0.0, -1.0, 0.0, 0.0, -1.0, 0.0, -1.0, 1.219e-08, 0.0, -1.0, 1.219e-08, 0.0, -1.0, 1.219e-08, 0.0, -1.0, 1.219e-08, 0.0, -1.0, 1.219e-08, 0.0, -1.0, 1.219e-08, 0.0, -1.0, 1.219e-08, 0.0, -1.0, 1.219e-08, 0.0, -1.0, 1.219e-08, 0.9508, -0.3099, 0.0, 0.9508, -0.3099, 0.0, 0.9508, -0.3099, 0.0, 0.9508, -0.3099, 0.0, 0.3425, 0.9395, 4.265e-08, 0.3425, 0.9395, 4.265e-08, 0.3425, 0.9395, 4.265e-08, 0.3425, 0.9395, 4.265e-08, 0.3425, 0.9395, 4.265e-08, 0.3425, 0.9395, 4.265e-08, 0.3425, 0.9395, 4.265e-08, 0.3425, 0.9395, 4.265e-08, 0.3425, 0.9395, 4.265e-08, -0.2324, 0.06057, 0.9707, -0.2324, 0.06057, 0.9707, -0.2324, 0.06057, 0.9707, -0.2324, 0.06057, 0.9707, -0.9565, 0.2394, 0.1667, -0.9565, 0.2394, 0.1667, -0.9565, 0.2394, 0.1667, -0.9565, 0.2394, 0.1667, -0.9703, 0.242, 0.0, -0.9703, 0.242, 0.0, -0.9703, 0.242, 0.0, -0.9703, 0.242, 0.0, 0.0, 0.0, 1.0, 0.0, 0.0, 1.0, 0.0, 0.0, 1.0, 0.0, 0.0, 1.0, 0.3356, -0.09533, 0.9372, 0.3356, -0.09533, 0.9372, 0.3356, -0.09533, 0.9372, 0.3356, -0.09533, 0.9372, 0.9401, -0.2588, 0.2219, 0.9401, -0.2588, 0.2219, 0.9401, -0.2588, 0.2219, 0.9401, -0.2588, 0.2219, 0.6516, -0.1965, -0.7326, 0.6516, -0.1965, -0.7326, 0.6516, -0.1965, -0.7326, 0.6516, -0.1965, -0.7326])] * 3)])
me_cylinder = bpy.data.meshes.new('Cylinder')
me_cylinder.from_pydata([(0.0, 0.7209, 0.03137), (0.0, 0.7209, 0.5251), (0.4237, 0.5832, 0.03137), (0.4237, 0.5832, 0.5251), (0.6856, 0.2228, 0.03137), (0.6856, 0.2228, 0.5251), (0.6856, -0.2228, 0.03137), (0.6856, -0.2228, 0.5251), (0.4237, -0.5832, 0.03137), (0.4237, -0.5832, 0.5251), (0.0, -0.7209, 0.03137), (0.0, -0.7209, 0.5251), (-0.4237, -0.5832, 0.03137), (-0.4237, -0.5832, 0.5251), (-0.6856, -0.2228, 0.03137), (-0.6856, -0.2228, 0.5251), (-0.6856, 0.2228, 0.03137), (-0.6856, 0.2228, 0.5251), (-0.4237, 0.5832, 0.03137), (-0.4237, 0.5832, 0.5251), (0.0, 1.0, 0.03137), (0.5878, 0.809, 0.03137), (0.5878, 0.809, 0.5251), (0.0, 1.0, 0.5251), (0.9511, 0.309, 0.03137), (0.9511, 0.309, 0.5251), (0.9511, -0.309, 0.03137), (0.9511, -0.309, 0.5251), (0.5878, -0.809, 0.03137), (0.5878, -0.809, 0.5251), (0.0, -1.0, 0.03137), (0.0, -1.0, 0.5251), (-0.5878, -0.809, 0.03137), (-0.5878, -0.809, 0.5251), (-0.9511, -0.309, 0.03137), (-0.9511, -0.309, 0.5251), (-0.9511, 0.309, 0.03137), (-0.9511, 0.309, 0.5251), (-0.5878, 0.809, 0.03137), (-0.5878, 0.809, 0.5251)], [], [(20, 23, 22, 21), (21, 22, 25, 24), (24, 25, 27, 26), (26, 27, 29, 28), (28, 29, 31, 30), (30, 31, 33, 32), (32, 33, 35, 34), (34, 35, 37, 36), (19, 17, 16, 18), (36, 37, 39, 38), (38, 39, 23, 20), (1, 19, 18, 0), (2, 0, 20, 21), (1, 3, 22, 23), (4, 2, 21, 24), (3, 5, 25, 22), (6, 4, 24, 26), (5, 7, 27, 25), (8, 6, 26, 28), (7, 9, 29, 27), (10, 8, 28, 30), (9, 11, 31, 29), (12, 10, 30, 32), (11, 13, 33, 31), (14, 12, 32, 34), (13, 15, 35, 33), (16, 14, 34, 36), (15, 17, 37, 35), (18, 16, 36, 38), (17, 19, 39, 37), (0, 18, 38, 20), (19, 1, 23, 39), (17, 15, 14, 16), (15, 13, 12, 14), (13, 11, 10, 12), (11, 9, 8, 10), (9, 7, 6, 8), (7, 5, 4, 6), (5, 3, 2, 4), (3, 1, 0, 2)])
_uv = me_cylinder.uv_layers.new(name='UVMap')
_uv.uv.foreach_set('vector', [1.0, 0.7896, 1.0, 1.412, 0.9, 1.412, 0.9, 0.7896, 0.9, 0.7896, 0.9, 1.412, 0.8, 1.412, 0.8, 0.7896, 0.8, 0.7896, 0.8, 1.412, 0.7, 1.412, 0.7, 0.7896, 0.7, 0.7896, 0.7, 1.412, 0.6, 1.412, 0.6, 0.7896, 0.6, 0.7896, 0.6, 1.412, 0.5, 1.412, 0.5, 0.7896, 0.5, 0.7896, 0.5, 1.412, 0.4, 1.412, 0.4, 0.7896, 0.4, 0.7896, 0.4, 1.412, 0.3, 1.412, 0.3, 0.7896, 0.3, 0.7896, 0.3, 1.412, 0.2, 1.412, 0.2, 0.7896, 0.1483, 0.39, 0.08545, 0.3035, 0.2959, 0.3035, 0.3587, 0.39, 0.2, 0.7896, 0.2, 1.412, 0.1, 1.412, 0.1, 0.7896, 0.1, 0.7896, 0.1, 1.412, -6.706e-08, 1.412, -7.451e-08, 0.7896, 0.25, 0.423, 0.1483, 0.39, 0.3587, 0.39, 0.4604, 0.423, 0.5621, 0.39, 0.4604, 0.423, 0.75, 0.49, 0.8911, 0.4442, 0.25, 0.423, 0.3517, 0.39, 0.3911, 0.4442, 0.25, 0.49, 0.625, 0.3035, 0.5621, 0.39, 0.8911, 0.4442, 0.9783, 0.3242, 0.3517, 0.39, 0.4145, 0.3035, 0.4783, 0.3242, 0.3911, 0.4442, 0.625, 0.1965, 0.625, 0.3035, 0.9783, 0.3242, 0.9783, 0.1758, 0.4145, 0.3035, 0.4145, 0.1965, 0.4783, 0.1758, 0.4783, 0.3242, 0.5621, 0.11, 0.625, 0.1965, 0.9783, 0.1758, 0.8911, 0.05584, 0.4145, 0.1965, 0.3517, 0.11, 0.3911, 0.05584, 0.4783, 0.1758, 0.4604, 0.07699, 0.5621, 0.11, 0.8911, 0.05584, 0.75, 0.01, 0.3517, 0.11, 0.25, 0.07699, 0.25, 0.01, 0.3911, 0.05584, 0.3587, 0.11, 0.4604, 0.07699, 0.75, 0.01, 0.6089, 0.05584, 0.25, 0.07699, 0.1483, 0.11, 0.1089, 0.05584, 0.25, 0.01, 0.2959, 0.1965, 0.3587, 0.11, 0.6089, 0.05584, 0.5217, 0.1758, 0.1483, 0.11, 0.08545, 0.1965, 0.02175, 0.1758, 0.1089, 0.05584, 0.2959, 0.3035, 0.2959, 0.1965, 0.5217, 0.1758, 0.5217, 0.3242, 0.08545, 0.1965, 0.08545, 0.3035, 0.02175, 0.3242, 0.02175, 0.1758, 0.3587, 0.39, 0.2959, 0.3035, 0.5217, 0.3242, 0.6089, 0.4442, 0.08545, 0.3035, 0.1483, 0.39, 0.1089, 0.4442, 0.02175, 0.3242, 0.4604, 0.423, 0.3587, 0.39, 0.6089, 0.4442, 0.75, 0.49, 0.1483, 0.39, 0.25, 0.423, 0.25, 0.49, 0.1089, 0.4442, 0.08545, 0.3035, 0.08545, 0.1965, 0.2959, 0.1965, 0.2959, 0.3035, 0.08545, 0.1965, 0.1483, 0.11, 0.3587, 0.11, 0.2959, 0.1965, 0.1483, 0.11, 0.25, 0.07699, 0.4604, 0.07699, 0.3587, 0.11, 0.25, 0.07699, 0.3517, 0.11, 0.5621, 0.11, 0.4604, 0.07699, 0.3517, 0.11, 0.4145, 0.1965, 0.625, 0.1965, 0.5621, 0.11, 0.4145, 0.1965, 0.4145, 0.3035, 0.625, 0.3035, 0.625, 0.1965, 0.4145, 0.3035, 0.3517, 0.39, 0.5621, 0.39, 0.625, 0.3035, 0.3517, 0.39, 0.25, 0.423, 0.4604, 0.423, 0.5621, 0.39])
me_cylinder.update()

# ---- objects
ob_structure = bpy.data.objects.new('Structure', me_cube)
ob_screen_left = bpy.data.objects.new('Screen Left', me_cube_002)
ob_screen_center = bpy.data.objects.new('Screen Center', me_cube_003)
ob_screen_right = bpy.data.objects.new('Screen Right', me_cube_004)
ob_light = bpy.data.objects.new('Light', me_icosphere)
ob_wing_left = bpy.data.objects.new('Wing Left', me_cube_005)
ob_transmission = bpy.data.objects.new('Transmission', me_cube_006)
ob_cylinder = bpy.data.objects.new('Cylinder', me_cylinder)

# ---- transforms, parenting, visibility, modifiers, constraints
ob_structure.location = (0.0, 0.0, 0.0)
ob_structure.lock_rotations_4d = False
ob_structure.empty_display_type = 'ARROWS'
ob_structure.lineart.crease_threshold = 0.0
ob_screen_left.location = (-0.5183, -1.913, 1.743)
ob_screen_left.rotation_euler = (0.0, -0.2346, 0.0)
ob_screen_left.scale = (0.3804, 0.7621, 0.5539)
ob_screen_center.location = (-0.5183, 0.0, 1.743)
ob_screen_center.rotation_euler = (0.0, -0.2346, 0.0)
ob_screen_center.scale = (0.3804, 0.7621, 0.5539)
ob_screen_right.location = (-0.5183, 1.879, 1.743)
ob_screen_right.rotation_euler = (0.0, -0.2346, 0.0)
ob_screen_right.scale = (0.3804, 0.7621, 0.5539)
ob_light.parent = ob_transmission
ob_light.matrix_parent_inverse = Matrix(((1.0, -0.0, 0.0, -0.04146), (-0.0, 1.0, -0.0, -4.078), (0.0, -0.0, 1.0, -0.8105), (-0.0, 0.0, -0.0, 1.0)))
ob_light.location = (0.4168, 4.766, 1.397)
ob_light.scale = (-0.1137, -0.1137, -0.1137)
ob_wing_left.location = (0.04146, -4.078, 0.8105)
ob_wing_left.lock_rotations_4d = False
ob_wing_left.empty_display_type = 'ARROWS'
ob_wing_left.lineart.crease_threshold = 0.0
ob_transmission.location = (0.04146, 4.078, 0.8105)
ob_transmission.lock_rotations_4d = False
ob_transmission.empty_display_type = 'ARROWS'
ob_transmission.lineart.crease_threshold = 0.0
ob_cylinder.location = (1.59, 3.321, 0.154)
ob_cylinder.rotation_euler = (-0.2309, 2.408, -0.6527)
ob_cylinder.scale = (0.2132, 0.2132, 0.2132)

# ---- collection membership
col_collection.objects.link(ob_structure)
col_collection.objects.link(ob_screen_left)
col_collection.objects.link(ob_screen_center)
col_collection.objects.link(ob_screen_right)
col_collection.objects.link(ob_light)
col_collection.objects.link(ob_wing_left)
col_collection.objects.link(ob_transmission)
col_collection.objects.link(ob_cylinder)

# ---- scene / render settings (as saved in the file)
scene.frame_start = 1; scene.frame_end = 250; scene.frame_set(1)
scene.render.engine = 'BLENDER_EEVEE_NEXT'
scene.render.bake_bias = 0.0
scene.render.bake_samples = 0
scene.cycles.sampling_pattern = 'TABULATED_SOBOL'
scene.eevee.use_volume_custom_range = False
bpy.context.view_layer.update()

# ---- added for rendering (the .blend has no active camera and no usable light): camera, sun
cam_auto = bpy.data.cameras.new('AutoCamera')
cam_auto.lens = 50.0
cam_auto.sensor_width = 36.0
cam_auto.clip_end = 1000.0
ob_auto_camera = bpy.data.objects.new('AutoCamera', cam_auto)
scene.collection.objects.link(ob_auto_camera)
ob_auto_camera.location = (12.314, -14.7558, 10.6853)
ob_auto_camera.rotation_euler = (1.09748, -7.21219e-08, 0.694738)
scene.camera = ob_auto_camera
light_auto_sun = bpy.data.lights.new('AutoSun', 'SUN')
light_auto_sun.energy = 3.0
light_auto_sun.angle = 0.0523599
ob_auto_sun = bpy.data.objects.new('AutoSun', light_auto_sun)
scene.collection.objects.link(ob_auto_sun)
ob_auto_sun.rotation_euler = (0.872665, 0.174533, 0.523599)
bpy.context.view_layer.update()
